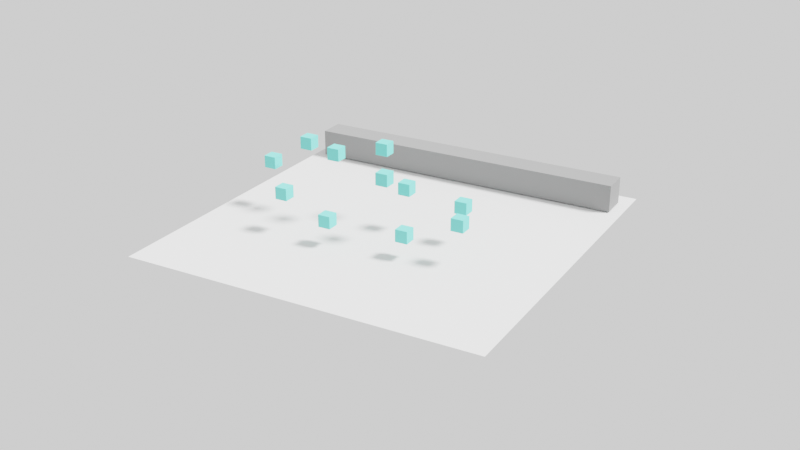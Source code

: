 # Source: AnimationPractice.blend  (saved by Blender 2.90.8; exported with 4.5.12 LTS)
import bpy
from mathutils import Matrix  # noqa: F401  (used for matrix-valued properties, if any)

bpy.ops.wm.read_factory_settings(use_empty=True)
scene = bpy.context.scene
scene.name = 'Scene'

# ---- collections
col_collection = bpy.data.collections.new('Collection'); scene.collection.children.link(col_collection)

# ---- materials (node trees are filled in below, after node groups)
mat_material = bpy.data.materials.new('Material')
mat_material.alpha_threshold = 0.0
mat_material.line_color = (0.0, 0.0, 0.0, 1.0)
mat_material_001 = bpy.data.materials.new('Material.001')

# ---- material node trees
mat_material.use_nodes = True; mat_material.node_tree.nodes.clear()
_N = mat_material.node_tree.nodes; _L = mat_material.node_tree.links
n0 = _N.new('ShaderNodeOutputMaterial'); n0.name = 'Material Output'; n0.location = (300, 300)
n1 = _N.new('ShaderNodeBsdfDiffuse'); n1.name = 'Diffuse BSDF'; n1.location = (10, 300)
n1.inputs[0].default_value = (0.2957, 0.2957, 0.2957, 1.0)
n1.inputs[1].default_value = 0.4
_L.new(n1.outputs[0], n0.inputs[0])
n0.is_active_output = True
mat_material_001.use_nodes = True; mat_material_001.node_tree.nodes.clear()
_N = mat_material_001.node_tree.nodes; _L = mat_material_001.node_tree.links
n0 = _N.new('ShaderNodeOutputMaterial'); n0.name = 'Material Output'; n0.location = (300, 300)
n1 = _N.new('ShaderNodeBsdfDiffuse'); n1.name = 'Diffuse BSDF'; n1.location = (10, 300)
n1.inputs[0].default_value = (0.1976, 0.8, 0.7325, 1.0)
n1.inputs[1].default_value = 0.5
_L.new(n1.outputs[0], n0.inputs[0])
n0.is_active_output = True

# ---- world
world_world = bpy.data.worlds.new('World'); scene.world = world_world
world_world.use_nodes = True; world_world.node_tree.nodes.clear()
_N = world_world.node_tree.nodes; _L = world_world.node_tree.links
n0 = _N.new('ShaderNodeOutputWorld'); n0.name = 'World Output'; n0.location = (300, 300)
n1 = _N.new('ShaderNodeBackground'); n1.name = 'Background'; n1.location = (10, 300)
n1.inputs[0].default_value = (1.0, 1.0, 1.0, 1.0)
_L.new(n1.outputs[0], n0.inputs[0])
n0.is_active_output = True
world_world.color = (0.05088, 0.05088, 0.05088)
world_world.use_sun_shadow = False
world_world.sun_shadow_jitter_overblur = 0.0

# ---- cameras
cam_camera = bpy.data.cameras.new('Camera')
cam_camera.clip_end = 300.0
cam_camera.ortho_scale = 7.314

# ---- lights
light_light = bpy.data.lights.new('Light', 'SUN')
light_light.transmission_factor = 0.0
light_light.angle = 0.1993
light_light.energy = 7.0
light_light.shadow_soft_size = 0.1
light_light.shadow_cascade_max_distance = 1000.0

# ---- meshes
me_cube = bpy.data.meshes.new('Cube')
me_cube.from_pydata([(1.0, 1.0, 1.0), (1.0, 1.0, -1.0), (1.0, -1.0, 1.0), (1.0, -1.0, -1.0), (-1.0, 1.0, 1.0), (-1.0, 1.0, -1.0), (-1.0, -1.0, 1.0), (-1.0, -1.0, -1.0)], [], [(0, 4, 6, 2), (3, 2, 6, 7), (7, 6, 4, 5), (5, 1, 3, 7), (1, 0, 2, 3), (5, 4, 0, 1)])
_uv = me_cube.uv_layers.new(name='UVMap')
_uv.uv.foreach_set('vector', [0.625, 0.5, 0.875, 0.5, 0.875, 0.75, 0.625, 0.75, 0.375, 0.75, 0.625, 0.75, 0.625, 1.0, 0.375, 1.0, 0.375, 0.0, 0.625, 0.0, 0.625, 0.25, 0.375, 0.25, 0.125, 0.5, 0.375, 0.5, 0.375, 0.75, 0.125, 0.75, 0.375, 0.5, 0.625, 0.5, 0.625, 0.75, 0.375, 0.75, 0.375, 0.25, 0.625, 0.25, 0.625, 0.5, 0.375, 0.5])
me_cube.materials.append(mat_material)
me_cube.use_remesh_preserve_volume = False
me_cube.use_remesh_preserve_attributes = False
me_cube.use_mirror_vertex_groups = False
me_cube.update()
me_plane = bpy.data.meshes.new('Plane')
me_plane.from_pydata([(-1.0, -1.0, 0.0), (1.0, -1.0, 0.0), (-1.0, 1.0, 0.0), (1.0, 1.0, 0.0)], [], [(0, 1, 3, 2)])
_uv = me_plane.uv_layers.new(name='UVMap')
_uv.uv.foreach_set('vector', [0.0, 0.0, 1.0, 0.0, 1.0, 1.0, 0.0, 1.0])
me_plane.use_remesh_fix_poles = True
me_plane.use_remesh_preserve_attributes = False
me_plane.use_mirror_vertex_groups = False
me_plane.update()
me_cube_001 = bpy.data.meshes.new('Cube.001')
me_cube_001.from_pydata([(-1.0, -1.0, -1.0), (-1.0, -1.0, 1.0), (-1.0, 1.0, -1.0), (-1.0, 1.0, 1.0), (1.0, -1.0, -1.0), (1.0, -1.0, 1.0), (1.0, 1.0, -1.0), (1.0, 1.0, 1.0)], [], [(0, 1, 3, 2), (2, 3, 7, 6), (6, 7, 5, 4), (4, 5, 1, 0), (2, 6, 4, 0), (7, 3, 1, 5)])
_uv = me_cube_001.uv_layers.new(name='UVMap')
_uv.uv.foreach_set('vector', [0.375, 0.0, 0.625, 0.0, 0.625, 0.25, 0.375, 0.25, 0.375, 0.25, 0.625, 0.25, 0.625, 0.5, 0.375, 0.5, 0.375, 0.5, 0.625, 0.5, 0.625, 0.75, 0.375, 0.75, 0.375, 0.75, 0.625, 0.75, 0.625, 1.0, 0.375, 1.0, 0.125, 0.5, 0.375, 0.5, 0.375, 0.75, 0.125, 0.75, 0.625, 0.5, 0.875, 0.5, 0.875, 0.75, 0.625, 0.75])
me_cube_001.materials.append(mat_material_001)
me_cube_001.use_remesh_fix_poles = True
me_cube_001.use_remesh_preserve_attributes = False
me_cube_001.use_mirror_vertex_groups = False
me_cube_001.update()
me_cube_004 = bpy.data.meshes.new('Cube.004')
me_cube_004.from_pydata([(-1.0, -1.0, -1.0), (-1.0, -1.0, 1.0), (-1.0, 1.0, -1.0), (-1.0, 1.0, 1.0), (1.0, -1.0, -1.0), (1.0, -1.0, 1.0), (1.0, 1.0, -1.0), (1.0, 1.0, 1.0)], [], [(0, 1, 3, 2), (2, 3, 7, 6), (6, 7, 5, 4), (4, 5, 1, 0), (2, 6, 4, 0), (7, 3, 1, 5)])
_uv = me_cube_004.uv_layers.new(name='UVMap')
_uv.uv.foreach_set('vector', [0.375, 0.0, 0.625, 0.0, 0.625, 0.25, 0.375, 0.25, 0.375, 0.25, 0.625, 0.25, 0.625, 0.5, 0.375, 0.5, 0.375, 0.5, 0.625, 0.5, 0.625, 0.75, 0.375, 0.75, 0.375, 0.75, 0.625, 0.75, 0.625, 1.0, 0.375, 1.0, 0.125, 0.5, 0.375, 0.5, 0.375, 0.75, 0.125, 0.75, 0.625, 0.5, 0.875, 0.5, 0.875, 0.75, 0.625, 0.75])
me_cube_004.materials.append(mat_material_001)
me_cube_004.use_remesh_fix_poles = True
me_cube_004.use_remesh_preserve_attributes = False
me_cube_004.use_mirror_vertex_groups = False
me_cube_004.update()
me_cube_005 = bpy.data.meshes.new('Cube.005')
me_cube_005.from_pydata([(-1.0, -1.0, -1.0), (-1.0, -1.0, 1.0), (-1.0, 1.0, -1.0), (-1.0, 1.0, 1.0), (1.0, -1.0, -1.0), (1.0, -1.0, 1.0), (1.0, 1.0, -1.0), (1.0, 1.0, 1.0)], [], [(0, 1, 3, 2), (2, 3, 7, 6), (6, 7, 5, 4), (4, 5, 1, 0), (2, 6, 4, 0), (7, 3, 1, 5)])
_uv = me_cube_005.uv_layers.new(name='UVMap')
_uv.uv.foreach_set('vector', [0.375, 0.0, 0.625, 0.0, 0.625, 0.25, 0.375, 0.25, 0.375, 0.25, 0.625, 0.25, 0.625, 0.5, 0.375, 0.5, 0.375, 0.5, 0.625, 0.5, 0.625, 0.75, 0.375, 0.75, 0.375, 0.75, 0.625, 0.75, 0.625, 1.0, 0.375, 1.0, 0.125, 0.5, 0.375, 0.5, 0.375, 0.75, 0.125, 0.75, 0.625, 0.5, 0.875, 0.5, 0.875, 0.75, 0.625, 0.75])
me_cube_005.materials.append(mat_material_001)
me_cube_005.use_remesh_fix_poles = True
me_cube_005.use_remesh_preserve_attributes = False
me_cube_005.use_mirror_vertex_groups = False
me_cube_005.update()
me_cube_006 = bpy.data.meshes.new('Cube.006')
me_cube_006.from_pydata([(-1.0, -1.0, -1.0), (-1.0, -1.0, 1.0), (-1.0, 1.0, -1.0), (-1.0, 1.0, 1.0), (1.0, -1.0, -1.0), (1.0, -1.0, 1.0), (1.0, 1.0, -1.0), (1.0, 1.0, 1.0)], [], [(0, 1, 3, 2), (2, 3, 7, 6), (6, 7, 5, 4), (4, 5, 1, 0), (2, 6, 4, 0), (7, 3, 1, 5)])
_uv = me_cube_006.uv_layers.new(name='UVMap')
_uv.uv.foreach_set('vector', [0.375, 0.0, 0.625, 0.0, 0.625, 0.25, 0.375, 0.25, 0.375, 0.25, 0.625, 0.25, 0.625, 0.5, 0.375, 0.5, 0.375, 0.5, 0.625, 0.5, 0.625, 0.75, 0.375, 0.75, 0.375, 0.75, 0.625, 0.75, 0.625, 1.0, 0.375, 1.0, 0.125, 0.5, 0.375, 0.5, 0.375, 0.75, 0.125, 0.75, 0.625, 0.5, 0.875, 0.5, 0.875, 0.75, 0.625, 0.75])
me_cube_006.materials.append(mat_material_001)
me_cube_006.use_remesh_fix_poles = True
me_cube_006.use_remesh_preserve_attributes = False
me_cube_006.use_mirror_vertex_groups = False
me_cube_006.update()
me_cube_007 = bpy.data.meshes.new('Cube.007')
me_cube_007.from_pydata([(-1.0, -1.0, -1.0), (-1.0, -1.0, 1.0), (-1.0, 1.0, -1.0), (-1.0, 1.0, 1.0), (1.0, -1.0, -1.0), (1.0, -1.0, 1.0), (1.0, 1.0, -1.0), (1.0, 1.0, 1.0)], [], [(0, 1, 3, 2), (2, 3, 7, 6), (6, 7, 5, 4), (4, 5, 1, 0), (2, 6, 4, 0), (7, 3, 1, 5)])
_uv = me_cube_007.uv_layers.new(name='UVMap')
_uv.uv.foreach_set('vector', [0.375, 0.0, 0.625, 0.0, 0.625, 0.25, 0.375, 0.25, 0.375, 0.25, 0.625, 0.25, 0.625, 0.5, 0.375, 0.5, 0.375, 0.5, 0.625, 0.5, 0.625, 0.75, 0.375, 0.75, 0.375, 0.75, 0.625, 0.75, 0.625, 1.0, 0.375, 1.0, 0.125, 0.5, 0.375, 0.5, 0.375, 0.75, 0.125, 0.75, 0.625, 0.5, 0.875, 0.5, 0.875, 0.75, 0.625, 0.75])
me_cube_007.materials.append(mat_material_001)
me_cube_007.use_remesh_fix_poles = True
me_cube_007.use_remesh_preserve_attributes = False
me_cube_007.use_mirror_vertex_groups = False
me_cube_007.update()
me_cube_008 = bpy.data.meshes.new('Cube.008')
me_cube_008.from_pydata([(-1.0, -1.0, -1.0), (-1.0, -1.0, 1.0), (-1.0, 1.0, -1.0), (-1.0, 1.0, 1.0), (1.0, -1.0, -1.0), (1.0, -1.0, 1.0), (1.0, 1.0, -1.0), (1.0, 1.0, 1.0)], [], [(0, 1, 3, 2), (2, 3, 7, 6), (6, 7, 5, 4), (4, 5, 1, 0), (2, 6, 4, 0), (7, 3, 1, 5)])
_uv = me_cube_008.uv_layers.new(name='UVMap')
_uv.uv.foreach_set('vector', [0.375, 0.0, 0.625, 0.0, 0.625, 0.25, 0.375, 0.25, 0.375, 0.25, 0.625, 0.25, 0.625, 0.5, 0.375, 0.5, 0.375, 0.5, 0.625, 0.5, 0.625, 0.75, 0.375, 0.75, 0.375, 0.75, 0.625, 0.75, 0.625, 1.0, 0.375, 1.0, 0.125, 0.5, 0.375, 0.5, 0.375, 0.75, 0.125, 0.75, 0.625, 0.5, 0.875, 0.5, 0.875, 0.75, 0.625, 0.75])
me_cube_008.materials.append(mat_material_001)
me_cube_008.use_remesh_fix_poles = True
me_cube_008.use_remesh_preserve_attributes = False
me_cube_008.use_mirror_vertex_groups = False
me_cube_008.update()
me_cube_009 = bpy.data.meshes.new('Cube.009')
me_cube_009.from_pydata([(-1.0, -1.0, -1.0), (-1.0, -1.0, 1.0), (-1.0, 1.0, -1.0), (-1.0, 1.0, 1.0), (1.0, -1.0, -1.0), (1.0, -1.0, 1.0), (1.0, 1.0, -1.0), (1.0, 1.0, 1.0)], [], [(0, 1, 3, 2), (2, 3, 7, 6), (6, 7, 5, 4), (4, 5, 1, 0), (2, 6, 4, 0), (7, 3, 1, 5)])
_uv = me_cube_009.uv_layers.new(name='UVMap')
_uv.uv.foreach_set('vector', [0.375, 0.0, 0.625, 0.0, 0.625, 0.25, 0.375, 0.25, 0.375, 0.25, 0.625, 0.25, 0.625, 0.5, 0.375, 0.5, 0.375, 0.5, 0.625, 0.5, 0.625, 0.75, 0.375, 0.75, 0.375, 0.75, 0.625, 0.75, 0.625, 1.0, 0.375, 1.0, 0.125, 0.5, 0.375, 0.5, 0.375, 0.75, 0.125, 0.75, 0.625, 0.5, 0.875, 0.5, 0.875, 0.75, 0.625, 0.75])
me_cube_009.materials.append(mat_material_001)
me_cube_009.use_remesh_fix_poles = True
me_cube_009.use_remesh_preserve_attributes = False
me_cube_009.use_mirror_vertex_groups = False
me_cube_009.update()
me_cube_010 = bpy.data.meshes.new('Cube.010')
me_cube_010.from_pydata([(-1.0, -1.0, -1.0), (-1.0, -1.0, 1.0), (-1.0, 1.0, -1.0), (-1.0, 1.0, 1.0), (1.0, -1.0, -1.0), (1.0, -1.0, 1.0), (1.0, 1.0, -1.0), (1.0, 1.0, 1.0)], [], [(0, 1, 3, 2), (2, 3, 7, 6), (6, 7, 5, 4), (4, 5, 1, 0), (2, 6, 4, 0), (7, 3, 1, 5)])
_uv = me_cube_010.uv_layers.new(name='UVMap')
_uv.uv.foreach_set('vector', [0.375, 0.0, 0.625, 0.0, 0.625, 0.25, 0.375, 0.25, 0.375, 0.25, 0.625, 0.25, 0.625, 0.5, 0.375, 0.5, 0.375, 0.5, 0.625, 0.5, 0.625, 0.75, 0.375, 0.75, 0.375, 0.75, 0.625, 0.75, 0.625, 1.0, 0.375, 1.0, 0.125, 0.5, 0.375, 0.5, 0.375, 0.75, 0.125, 0.75, 0.625, 0.5, 0.875, 0.5, 0.875, 0.75, 0.625, 0.75])
me_cube_010.materials.append(mat_material_001)
me_cube_010.use_remesh_fix_poles = True
me_cube_010.use_remesh_preserve_attributes = False
me_cube_010.use_mirror_vertex_groups = False
me_cube_010.update()
me_cube_011 = bpy.data.meshes.new('Cube.011')
me_cube_011.from_pydata([(-1.0, -1.0, -1.0), (-1.0, -1.0, 1.0), (-1.0, 1.0, -1.0), (-1.0, 1.0, 1.0), (1.0, -1.0, -1.0), (1.0, -1.0, 1.0), (1.0, 1.0, -1.0), (1.0, 1.0, 1.0)], [], [(0, 1, 3, 2), (2, 3, 7, 6), (6, 7, 5, 4), (4, 5, 1, 0), (2, 6, 4, 0), (7, 3, 1, 5)])
_uv = me_cube_011.uv_layers.new(name='UVMap')
_uv.uv.foreach_set('vector', [0.375, 0.0, 0.625, 0.0, 0.625, 0.25, 0.375, 0.25, 0.375, 0.25, 0.625, 0.25, 0.625, 0.5, 0.375, 0.5, 0.375, 0.5, 0.625, 0.5, 0.625, 0.75, 0.375, 0.75, 0.375, 0.75, 0.625, 0.75, 0.625, 1.0, 0.375, 1.0, 0.125, 0.5, 0.375, 0.5, 0.375, 0.75, 0.125, 0.75, 0.625, 0.5, 0.875, 0.5, 0.875, 0.75, 0.625, 0.75])
me_cube_011.materials.append(mat_material_001)
me_cube_011.use_remesh_fix_poles = True
me_cube_011.use_remesh_preserve_attributes = False
me_cube_011.use_mirror_vertex_groups = False
me_cube_011.update()
me_cube_012 = bpy.data.meshes.new('Cube.012')
me_cube_012.from_pydata([(-1.0, -1.0, -1.0), (-1.0, -1.0, 1.0), (-1.0, 1.0, -1.0), (-1.0, 1.0, 1.0), (1.0, -1.0, -1.0), (1.0, -1.0, 1.0), (1.0, 1.0, -1.0), (1.0, 1.0, 1.0)], [], [(0, 1, 3, 2), (2, 3, 7, 6), (6, 7, 5, 4), (4, 5, 1, 0), (2, 6, 4, 0), (7, 3, 1, 5)])
_uv = me_cube_012.uv_layers.new(name='UVMap')
_uv.uv.foreach_set('vector', [0.375, 0.0, 0.625, 0.0, 0.625, 0.25, 0.375, 0.25, 0.375, 0.25, 0.625, 0.25, 0.625, 0.5, 0.375, 0.5, 0.375, 0.5, 0.625, 0.5, 0.625, 0.75, 0.375, 0.75, 0.375, 0.75, 0.625, 0.75, 0.625, 1.0, 0.375, 1.0, 0.125, 0.5, 0.375, 0.5, 0.375, 0.75, 0.125, 0.75, 0.625, 0.5, 0.875, 0.5, 0.875, 0.75, 0.625, 0.75])
me_cube_012.materials.append(mat_material_001)
me_cube_012.use_remesh_fix_poles = True
me_cube_012.use_remesh_preserve_attributes = False
me_cube_012.use_mirror_vertex_groups = False
me_cube_012.update()
me_cube_013 = bpy.data.meshes.new('Cube.013')
me_cube_013.from_pydata([(-1.0, -1.0, -1.0), (-1.0, -1.0, 1.0), (-1.0, 1.0, -1.0), (-1.0, 1.0, 1.0), (1.0, -1.0, -1.0), (1.0, -1.0, 1.0), (1.0, 1.0, -1.0), (1.0, 1.0, 1.0)], [], [(0, 1, 3, 2), (2, 3, 7, 6), (6, 7, 5, 4), (4, 5, 1, 0), (2, 6, 4, 0), (7, 3, 1, 5)])
_uv = me_cube_013.uv_layers.new(name='UVMap')
_uv.uv.foreach_set('vector', [0.375, 0.0, 0.625, 0.0, 0.625, 0.25, 0.375, 0.25, 0.375, 0.25, 0.625, 0.25, 0.625, 0.5, 0.375, 0.5, 0.375, 0.5, 0.625, 0.5, 0.625, 0.75, 0.375, 0.75, 0.375, 0.75, 0.625, 0.75, 0.625, 1.0, 0.375, 1.0, 0.125, 0.5, 0.375, 0.5, 0.375, 0.75, 0.125, 0.75, 0.625, 0.5, 0.875, 0.5, 0.875, 0.75, 0.625, 0.75])
me_cube_013.materials.append(mat_material_001)
me_cube_013.use_remesh_fix_poles = True
me_cube_013.use_remesh_preserve_attributes = False
me_cube_013.use_mirror_vertex_groups = False
me_cube_013.update()

# ---- objects
ob_cube = bpy.data.objects.new('Cube', me_cube)
ob_light = bpy.data.objects.new('Light', light_light)
ob_camera = bpy.data.objects.new('Camera', cam_camera)
ob_plane = bpy.data.objects.new('Plane', me_plane)
ob_cube_001 = bpy.data.objects.new('Cube.001', me_cube_001)
ob_cube_002 = bpy.data.objects.new('Cube.002', me_cube_004)
ob_cube_003 = bpy.data.objects.new('Cube.003', me_cube_005)
ob_cube_004 = bpy.data.objects.new('Cube.004', me_cube_006)
ob_cube_005 = bpy.data.objects.new('Cube.005', me_cube_007)
ob_cube_006 = bpy.data.objects.new('Cube.006', me_cube_008)
ob_cube_007 = bpy.data.objects.new('Cube.007', me_cube_009)
ob_cube_008 = bpy.data.objects.new('Cube.008', me_cube_010)
ob_cube_009 = bpy.data.objects.new('Cube.009', me_cube_011)
ob_cube_010 = bpy.data.objects.new('Cube.010', me_cube_012)
ob_cube_011 = bpy.data.objects.new('Cube.011', me_cube_013)

# ---- transforms, parenting, visibility, modifiers, constraints
ob_cube.location = (0.0, -0.003918, 1.093)
ob_cube.rotation_euler = (3.142, -0.0, 0.0)
ob_cube.scale = (-12.13, 1.0, 1.0)
ob_cube.lock_rotations_4d = False
ob_cube.empty_display_type = 'ARROWS'
ob_cube.lineart.crease_threshold = 0.0
ob_light.location = (4.076, 1.005, 5.904)
ob_light.rotation_euler = (0.6503, 0.05522, 1.866)
ob_light.lock_rotations_4d = False
ob_light.empty_display_type = 'ARROWS'
ob_light.color = (0.0, 0.0, 0.0, 0.0)
ob_light.lineart.crease_threshold = 0.0
ob_camera.location = (35.17, -72.27, 31.82)
ob_camera.rotation_euler = (1.151, -2.044e-07, 0.5147)
ob_camera.lock_rotations_4d = False
ob_camera.empty_display_type = 'ARROWS'
ob_camera.color = (0.0, 0.0, 0.0, 0.0)
ob_camera.display_type = 'WIRE'
ob_camera.lineart.crease_threshold = 0.0
ob_plane.location = (0.0, -10.5, 0.0)
ob_plane.scale = (-13.01, -13.01, -13.01)
ob_plane.lineart.crease_threshold = 0.0
ob_cube_001.location = (-6.269, -15.03, 2.952)
ob_cube_001.scale = (0.4472, 0.4472, 0.4472)
ob_cube_001.lineart.crease_threshold = 0.0
ob_cube_002.location = (0.9261, -10.77, 3.194)
ob_cube_002.scale = (0.4472, 0.4472, 0.4472)
ob_cube_002.lineart.crease_threshold = 0.0
ob_cube_003.location = (5.329, -10.94, 2.81)
ob_cube_003.scale = (0.4472, 0.4472, 0.4472)
ob_cube_003.lineart.crease_threshold = 0.0
ob_cube_004.location = (-2.495, -15.52, 1.884)
ob_cube_004.scale = (0.4472, 0.4472, 0.4472)
ob_cube_004.lineart.crease_threshold = 0.0
ob_cube_005.location = (0.5978, -13.22, 4.687)
ob_cube_005.scale = (0.4472, 0.4472, 0.4472)
ob_cube_005.lineart.crease_threshold = 0.0
ob_cube_006.location = (6.571, -13.92, 2.972)
ob_cube_006.scale = (0.4472, 0.4472, 0.4472)
ob_cube_006.lineart.crease_threshold = 0.0
ob_cube_007.location = (2.975, -14.78, 1.73)
ob_cube_007.scale = (0.4472, 0.4472, 0.4472)
ob_cube_007.lineart.crease_threshold = 0.0
ob_cube_008.location = (-1.266, -10.01, 5.451)
ob_cube_008.scale = (0.4472, 0.4472, 0.4472)
ob_cube_008.lineart.crease_threshold = 0.0
ob_cube_009.location = (-6.625, -11.3, 5.353)
ob_cube_009.scale = (0.4472, 0.4472, 0.4472)
ob_cube_009.lineart.crease_threshold = 0.0
ob_cube_010.location = (-3.977, -11.95, 5.219)
ob_cube_010.scale = (0.4472, 0.4472, 0.4472)
ob_cube_010.lineart.crease_threshold = 0.0
ob_cube_011.location = (-9.549, -11.65, 3.52)
ob_cube_011.scale = (0.4472, 0.4472, 0.4472)
ob_cube_011.lineart.crease_threshold = 0.0

# ---- collection membership
col_collection.objects.link(ob_cube)
col_collection.objects.link(ob_light)
col_collection.objects.link(ob_camera)
col_collection.objects.link(ob_plane)
col_collection.objects.link(ob_cube_001)
col_collection.objects.link(ob_cube_002)
col_collection.objects.link(ob_cube_003)
col_collection.objects.link(ob_cube_004)
col_collection.objects.link(ob_cube_005)
col_collection.objects.link(ob_cube_006)
col_collection.objects.link(ob_cube_007)
col_collection.objects.link(ob_cube_008)
col_collection.objects.link(ob_cube_009)
col_collection.objects.link(ob_cube_010)
col_collection.objects.link(ob_cube_011)

# ---- scene / render settings (as saved in the file)
scene.camera = ob_camera
scene.frame_start = 1; scene.frame_end = 200; scene.frame_set(1)
scene.render.engine = 'CYCLES'
scene.render.image_settings.file_format = 'FFMPEG'
scene.render.image_settings.color_mode = 'RGB'
scene.render.image_settings.quality = 100
scene.render.fps = 30
scene.cycles.use_denoising = False
scene.cycles.samples = 128
scene.cycles.sampling_pattern = 'TABULATED_SOBOL'
scene.cycles.use_adaptive_sampling = False
scene.cycles.use_light_tree = False
scene.view_settings.view_transform = 'Filmic'
bpy.context.view_layer.update()
